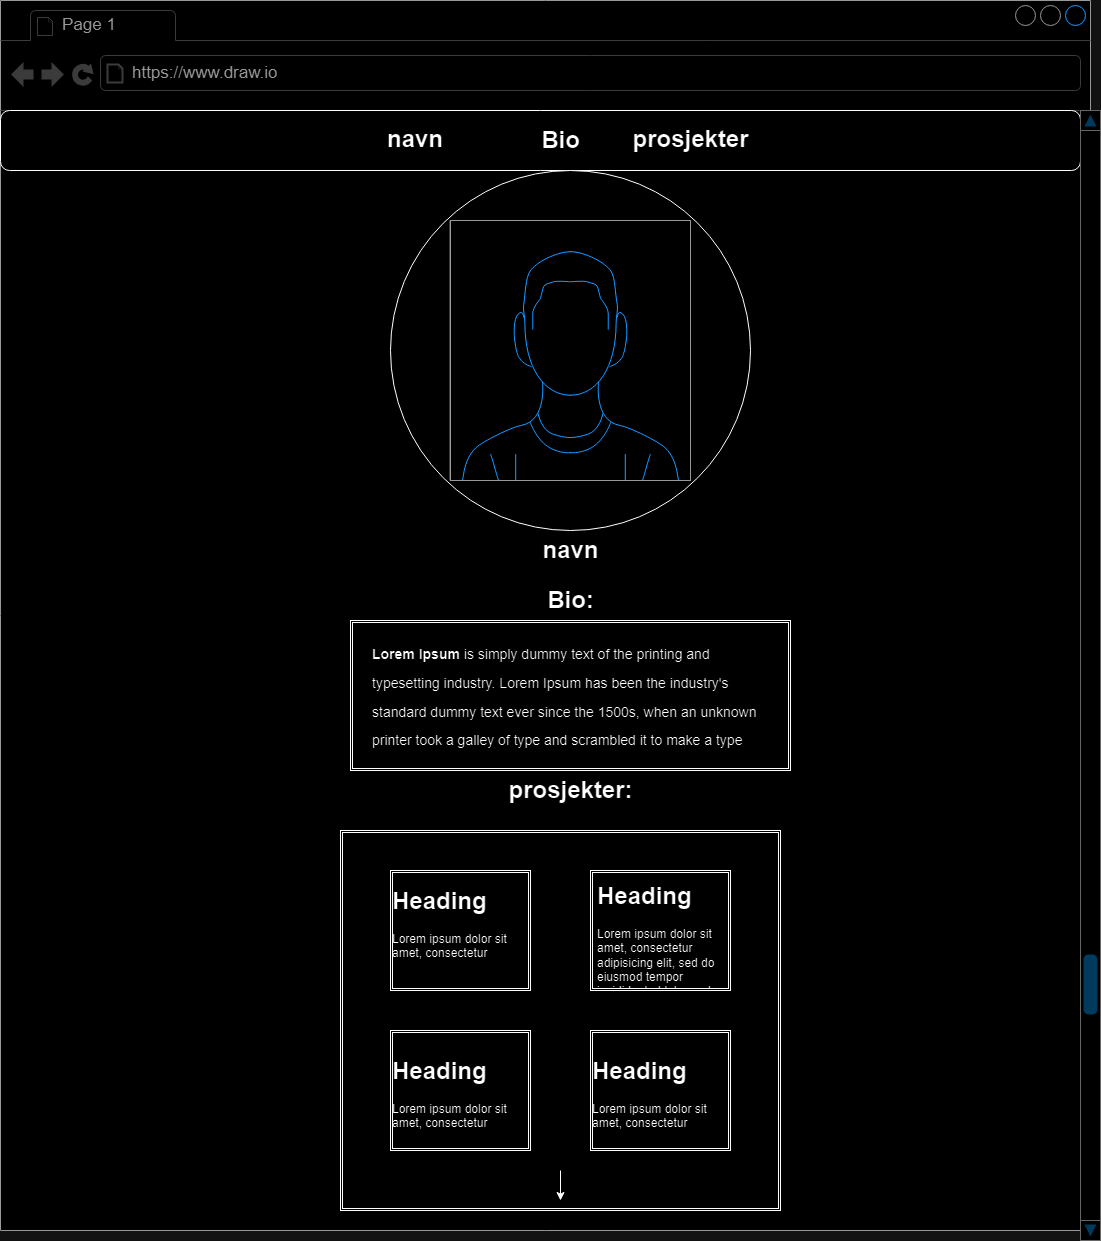

The diagram above was exported from draw.io. Its source (the exported page's mxGraphModel, read from the mxfile embedded in the PNG):
<mxGraphModel dx="2049" dy="1111" grid="1" gridSize="10" guides="1" tooltips="1" connect="1" arrows="1" fold="1" page="1" pageScale="1" pageWidth="1100" pageHeight="850" background="none" math="0" shadow="0">
  <root>
    <mxCell id="0" />
    <mxCell id="1" parent="0" />
    <mxCell id="qxkPBMy2mN9H-A18cAo_-4" value="" style="strokeWidth=1;shadow=0;dashed=0;align=center;html=1;shape=mxgraph.mockup.containers.browserWindow;rSize=0;strokeColor=#666666;strokeColor2=#008cff;strokeColor3=#c4c4c4;mainText=,;recursiveResize=0;" vertex="1" parent="1">
      <mxGeometry y="20" width="1090" height="1230" as="geometry" />
    </mxCell>
    <mxCell id="qxkPBMy2mN9H-A18cAo_-5" value="Page 1" style="strokeWidth=1;shadow=0;dashed=0;align=center;html=1;shape=mxgraph.mockup.containers.anchor;fontSize=17;fontColor=#666666;align=left;whiteSpace=wrap;" vertex="1" parent="qxkPBMy2mN9H-A18cAo_-4">
      <mxGeometry x="60" y="12" width="110" height="26" as="geometry" />
    </mxCell>
    <mxCell id="qxkPBMy2mN9H-A18cAo_-6" value="https://www.draw.io" style="strokeWidth=1;shadow=0;dashed=0;align=center;html=1;shape=mxgraph.mockup.containers.anchor;rSize=0;fontSize=17;fontColor=#666666;align=left;" vertex="1" parent="qxkPBMy2mN9H-A18cAo_-4">
      <mxGeometry x="130" y="60" width="250" height="26" as="geometry" />
    </mxCell>
    <mxCell id="qxkPBMy2mN9H-A18cAo_-2" value="" style="rounded=1;whiteSpace=wrap;html=1;" vertex="1" parent="qxkPBMy2mN9H-A18cAo_-4">
      <mxGeometry y="110" width="1080" height="60" as="geometry" />
    </mxCell>
    <mxCell id="qxkPBMy2mN9H-A18cAo_-1" value="" style="ellipse;whiteSpace=wrap;html=1;aspect=fixed;" vertex="1" parent="qxkPBMy2mN9H-A18cAo_-4">
      <mxGeometry x="390" y="170" width="360" height="360" as="geometry" />
    </mxCell>
    <mxCell id="qxkPBMy2mN9H-A18cAo_-3" value="" style="verticalLabelPosition=bottom;shadow=0;dashed=0;align=center;html=1;verticalAlign=top;strokeWidth=1;shape=mxgraph.mockup.containers.userMale;strokeColor=#666666;strokeColor2=#008cff;labelBorderColor=none;labelBackgroundColor=none;" vertex="1" parent="qxkPBMy2mN9H-A18cAo_-4">
      <mxGeometry x="450" y="220" width="240" height="260" as="geometry" />
    </mxCell>
    <mxCell id="qxkPBMy2mN9H-A18cAo_-7" value="navn" style="text;strokeColor=none;fillColor=none;html=1;fontSize=24;fontStyle=1;verticalAlign=middle;align=center;" vertex="1" parent="qxkPBMy2mN9H-A18cAo_-4">
      <mxGeometry x="520" y="530" width="100" height="40" as="geometry" />
    </mxCell>
    <mxCell id="qxkPBMy2mN9H-A18cAo_-9" value="Bio:" style="text;strokeColor=none;fillColor=none;html=1;fontSize=24;fontStyle=1;verticalAlign=middle;align=center;" vertex="1" parent="qxkPBMy2mN9H-A18cAo_-4">
      <mxGeometry x="520" y="580" width="100" height="40" as="geometry" />
    </mxCell>
    <mxCell id="qxkPBMy2mN9H-A18cAo_-10" value="" style="shape=ext;double=1;rounded=0;whiteSpace=wrap;html=1;" vertex="1" parent="qxkPBMy2mN9H-A18cAo_-4">
      <mxGeometry x="350" y="620" width="440" height="150" as="geometry" />
    </mxCell>
    <mxCell id="qxkPBMy2mN9H-A18cAo_-13" value="prosjekter:" style="text;strokeColor=none;fillColor=none;html=1;fontSize=24;fontStyle=1;verticalAlign=middle;align=center;" vertex="1" parent="qxkPBMy2mN9H-A18cAo_-4">
      <mxGeometry x="495" y="770" width="150" height="40" as="geometry" />
    </mxCell>
    <mxCell id="qxkPBMy2mN9H-A18cAo_-16" value="&lt;h1 style=&quot;margin-top: 0px;&quot;&gt;&lt;strong style=&quot;margin: 0px; padding: 0px; font-family: &amp;quot;Open Sans&amp;quot;, Arial, sans-serif; font-size: 14px; text-align: justify; background-color: rgb(255, 255, 255);&quot;&gt;Lorem Ipsum&lt;/strong&gt;&lt;span style=&quot;font-family: &amp;quot;Open Sans&amp;quot;, Arial, sans-serif; font-size: 14px; font-weight: 400; text-align: justify; background-color: rgb(255, 255, 255);&quot;&gt;&amp;nbsp;is simply dummy text of the printing and typesetting industry. Lorem Ipsum has been the industry's standard dummy text ever since the 1500s, when an unknown printer took a galley of type and scrambled it to make a type&amp;nbsp;&lt;/span&gt;&lt;br&gt;&lt;/h1&gt;" style="text;html=1;whiteSpace=wrap;overflow=hidden;rounded=0;" vertex="1" parent="qxkPBMy2mN9H-A18cAo_-4">
      <mxGeometry x="370" y="630" width="410" height="170" as="geometry" />
    </mxCell>
    <mxCell id="qxkPBMy2mN9H-A18cAo_-17" value="&lt;h1&gt;navn&lt;/h1&gt;" style="text;html=1;align=center;verticalAlign=middle;whiteSpace=wrap;rounded=0;" vertex="1" parent="qxkPBMy2mN9H-A18cAo_-4">
      <mxGeometry x="335" y="121.25" width="160" height="35" as="geometry" />
    </mxCell>
    <mxCell id="qxkPBMy2mN9H-A18cAo_-18" value="" style="shape=ext;double=1;rounded=0;whiteSpace=wrap;html=1;" vertex="1" parent="qxkPBMy2mN9H-A18cAo_-4">
      <mxGeometry x="340" y="830" width="440" height="380" as="geometry" />
    </mxCell>
    <mxCell id="qxkPBMy2mN9H-A18cAo_-19" value="" style="shape=ext;double=1;rounded=0;whiteSpace=wrap;html=1;" vertex="1" parent="qxkPBMy2mN9H-A18cAo_-4">
      <mxGeometry x="390" y="870" width="140" height="120" as="geometry" />
    </mxCell>
    <mxCell id="qxkPBMy2mN9H-A18cAo_-20" value="" style="shape=ext;double=1;rounded=0;whiteSpace=wrap;html=1;" vertex="1" parent="qxkPBMy2mN9H-A18cAo_-4">
      <mxGeometry x="590" y="870" width="140" height="120" as="geometry" />
    </mxCell>
    <mxCell id="qxkPBMy2mN9H-A18cAo_-21" value="" style="shape=ext;double=1;rounded=0;whiteSpace=wrap;html=1;" vertex="1" parent="qxkPBMy2mN9H-A18cAo_-4">
      <mxGeometry x="390" y="1030" width="140" height="120" as="geometry" />
    </mxCell>
    <mxCell id="qxkPBMy2mN9H-A18cAo_-22" value="" style="shape=ext;double=1;rounded=0;whiteSpace=wrap;html=1;" vertex="1" parent="qxkPBMy2mN9H-A18cAo_-4">
      <mxGeometry x="590" y="1030" width="140" height="120" as="geometry" />
    </mxCell>
    <mxCell id="qxkPBMy2mN9H-A18cAo_-23" value="" style="verticalLabelPosition=bottom;shadow=0;dashed=0;align=center;html=1;verticalAlign=top;strokeWidth=1;shape=mxgraph.mockup.navigation.scrollBar;strokeColor=#999999;barPos=20;fillColor2=#99ddff;strokeColor2=none;direction=north;" vertex="1" parent="qxkPBMy2mN9H-A18cAo_-4">
      <mxGeometry x="1080" y="110" width="20" height="1130" as="geometry" />
    </mxCell>
    <mxCell id="qxkPBMy2mN9H-A18cAo_-24" value="" style="endArrow=classic;html=1;rounded=0;" edge="1" parent="qxkPBMy2mN9H-A18cAo_-4">
      <mxGeometry width="50" height="50" relative="1" as="geometry">
        <mxPoint x="560" y="1170" as="sourcePoint" />
        <mxPoint x="560" y="1200" as="targetPoint" />
      </mxGeometry>
    </mxCell>
    <mxCell id="qxkPBMy2mN9H-A18cAo_-26" value="Bio" style="text;strokeColor=none;fillColor=none;html=1;fontSize=24;fontStyle=1;verticalAlign=middle;align=center;" vertex="1" parent="qxkPBMy2mN9H-A18cAo_-4">
      <mxGeometry x="505" y="121.25" width="110" height="37.5" as="geometry" />
    </mxCell>
    <mxCell id="qxkPBMy2mN9H-A18cAo_-27" value="prosjekter" style="text;strokeColor=none;fillColor=none;html=1;fontSize=24;fontStyle=1;verticalAlign=middle;align=center;" vertex="1" parent="qxkPBMy2mN9H-A18cAo_-4">
      <mxGeometry x="620" y="118.75" width="140" height="40" as="geometry" />
    </mxCell>
    <mxCell id="qxkPBMy2mN9H-A18cAo_-28" value="&lt;h1 style=&quot;margin-top: 0px;&quot;&gt;Heading&lt;/h1&gt;&lt;p&gt;Lorem ipsum dolor sit amet, consectetur adipisicing elit, sed do eiusmod tempor incididunt ut labore et dolore magna aliqua.&lt;/p&gt;" style="text;html=1;whiteSpace=wrap;overflow=hidden;rounded=0;" vertex="1" parent="qxkPBMy2mN9H-A18cAo_-4">
      <mxGeometry x="390" y="880" width="140" height="80" as="geometry" />
    </mxCell>
    <mxCell id="qxkPBMy2mN9H-A18cAo_-29" value="&lt;h1 style=&quot;margin-top: 0px;&quot;&gt;Heading&lt;/h1&gt;&lt;p&gt;Lorem ipsum dolor sit amet, consectetur adipisicing elit, sed do eiusmod tempor incididunt ut labore et dolore magna aliqua.&lt;/p&gt;" style="text;html=1;whiteSpace=wrap;overflow=hidden;rounded=0;" vertex="1" parent="qxkPBMy2mN9H-A18cAo_-4">
      <mxGeometry x="595" y="875" width="130" height="110" as="geometry" />
    </mxCell>
    <mxCell id="qxkPBMy2mN9H-A18cAo_-30" value="&lt;h1 style=&quot;margin-top: 0px;&quot;&gt;Heading&lt;/h1&gt;&lt;p&gt;Lorem ipsum dolor sit amet, consectetur adipisicing elit, sed do eiusmod tempor incididunt ut labore et dolore magna aliqua.&lt;/p&gt;" style="text;html=1;whiteSpace=wrap;overflow=hidden;rounded=0;" vertex="1" parent="qxkPBMy2mN9H-A18cAo_-4">
      <mxGeometry x="390" y="1050" width="140" height="80" as="geometry" />
    </mxCell>
    <mxCell id="qxkPBMy2mN9H-A18cAo_-31" value="&lt;h1 style=&quot;margin-top: 0px;&quot;&gt;Heading&lt;/h1&gt;&lt;p&gt;Lorem ipsum dolor sit amet, consectetur adipisicing elit, sed do eiusmod tempor incididunt ut labore et dolore magna aliqua.&lt;/p&gt;" style="text;html=1;whiteSpace=wrap;overflow=hidden;rounded=0;" vertex="1" parent="qxkPBMy2mN9H-A18cAo_-4">
      <mxGeometry x="590" y="1050" width="140" height="80" as="geometry" />
    </mxCell>
  </root>
</mxGraphModel>